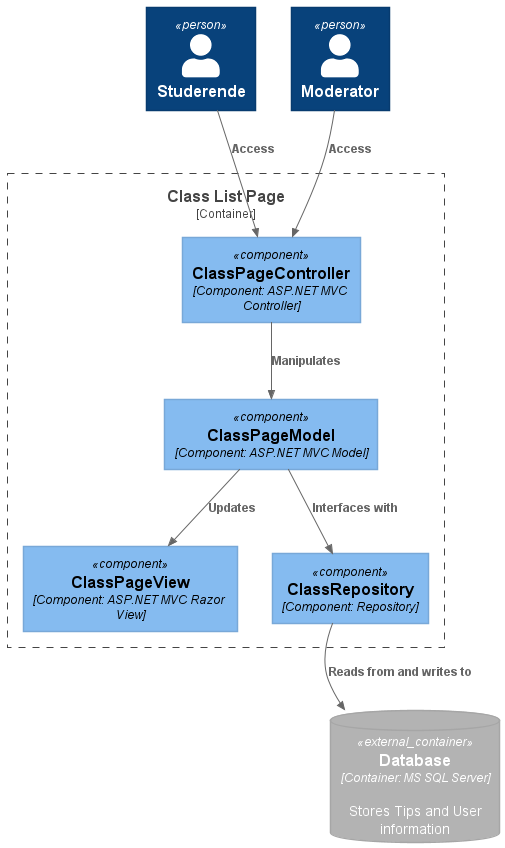

The diagram above was rendered by PlantUML. Its source (embedded in the PNG):
@startuml
!include <C4/C4_Container>
!include <C4/C4_Component>

Person(User, "Studerende")
Person(Moderator, "Moderator")

Container_Boundary(webapp,"Class List Page",""){
    Component(View, "ClassPageView", "Component: ASP.NET MVC Razor View")
    

    Component(Controller, "ClassPageController", "Component: ASP.NET MVC Controller")
    

    Component(Model, "ClassPageModel", "Component: ASP.NET MVC Model")

    
    Component(Repo, "ClassRepository", "Component: Repository")
    
} 
ContainerDb_Ext(Database, "Database","Container: MS SQL Server","Stores Tips and User information")


Lay_R(User,Moderator)
Lay_D(User,Controller)
Lay_D(Moderator,Controller)
Lay_R(Model,View)
Lay_R(Model,Database)

Rel(User, Controller, "Access")
Rel(Moderator, Controller, "Access")
Rel(Controller, Model, "Manipulates")
Rel(Model, View, "Updates")
Rel(Model, Repo,"Interfaces with")
Rel(Repo, Database,"Reads from and writes to")
@enduml